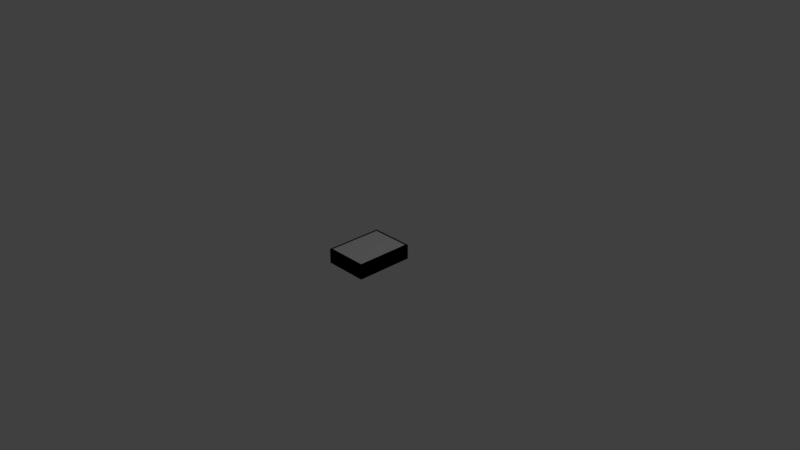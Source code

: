 # Source: RecoveryGuidanceUnit.blend  (saved by Blender 2.79.0; exported with 4.5.12 LTS)
import bpy
from mathutils import Matrix  # noqa: F401  (used for matrix-valued properties, if any)

bpy.ops.wm.read_factory_settings(use_empty=True)
scene = bpy.context.scene
scene.name = 'Scene'

# ---- collections
col_collection_1 = bpy.data.collections.new('Collection 1'); scene.collection.children.link(col_collection_1)

# ---- materials (node trees are filled in below, after node groups)
mat_octo = bpy.data.materials.new('octo')
mat_octo.alpha_threshold = 0.0
mat_octo.use_transparent_shadow = False
mat_octo.roughness = 0.5
mat_material = bpy.data.materials.new('Material')
mat_material.alpha_threshold = 0.0
mat_material.use_transparent_shadow = False
mat_material.roughness = 0.5
mat_material.line_color = (0.0, 0.0, 0.0, 1.0)

# ---- material node trees
mat_octo.use_nodes = True; mat_octo.node_tree.nodes.clear()
_N = mat_octo.node_tree.nodes; _L = mat_octo.node_tree.links
n0 = _N.new('NodeUndefined'); n0.name = 'octo.Output'; n0.location = (630, 730)
n0.label = 'Output'
n0.inputs[1].default_value = 1.0
n1 = _N.new('NodeUndefined'); n1.name = 'octo.mainMaterial'; n1.location = (70, 680)
n1.label = 'mainMaterial'
n1.inputs[2].default_value = 0.0
n2 = _N.new('NodeUndefined'); n2.name = 'octo.geometry'; n2.location = (-590, 260)
n2.label = 'geometry'
n3 = _N.new('NodeUndefined'); n3.name = 'octo.mainTex'; n3.location = (-380, 480)
n3.label = 'mainTex'
n4 = _N.new('ShaderNodeValToRGB'); n4.name = 'octo.specColor'; n4.location = (-210, 410)
n4.label = 'specColor'
while len(n4.color_ramp.elements) > 1: n4.color_ramp.elements.remove(n4.color_ramp.elements[-1])
n4.color_ramp.elements[0].position = 0.0; n4.color_ramp.elements[0].color = (0.0, 0.0, 0.0, 1.0)
_e = n4.color_ramp.elements.new(1.0); _e.color = (0.8209, 0.8209, 0.8209, 1.0)
n5 = _N.new('NodeUndefined'); n5.name = 'octo.bumpMap'; n5.location = (-380, 480)
n5.label = 'bumpMap'
n5.inputs[0].default_value = (0.0, 0.0, 0.0, 1.0)
n5.inputs[1].default_value = (0.0, 0.0, 0.0, 1.0)
n5.inputs[2].default_value = 0.0
n5.inputs[3].default_value = (0.0, 0.0, 0.0)
_L.new(n2.outputs[4], n3.inputs[0])
_L.new(n3.outputs[1], n1.inputs[0])
_L.new(n1.outputs[0], n0.inputs[0])
_L.new(n3.outputs[0], n4.inputs[0])
_L.new(n4.outputs[0], n1.inputs[1])
_L.new(n5.outputs[2], n1.inputs[3])

# ---- world
world_world = bpy.data.worlds.new('World'); scene.world = world_world
world_world.color = (0.05088, 0.05088, 0.05088)
world_world.use_sun_shadow = False
world_world.sun_shadow_jitter_overblur = 0.0
world_world.cycles.sampling_method = 'MANUAL'

# ---- cameras
cam_camera = bpy.data.cameras.new('Camera')
cam_camera.clip_end = 100.0
cam_camera.lens = 35.0
cam_camera.sensor_width = 32.0
cam_camera.sensor_height = 18.0
cam_camera.ortho_scale = 7.314
cam_camera.dof.focus_distance = 0.0
cam_camera.dof.aperture_fstop = 128.0

# ---- lights
light_lamp = bpy.data.lights.new('Lamp', 'POINT')
light_lamp.transmission_factor = 0.0
light_lamp.cutoff_distance = 30.0
light_lamp.energy = 100.0
light_lamp.shadow_buffer_clip_start = 1.001
light_lamp.shadow_soft_size = 0.1
light_lamp.shadow_maximum_resolution = 0.006
light_lamp.use_absolute_resolution = True

# ---- meshes
me_octo = bpy.data.meshes.new('octo')
me_octo.from_pydata([(0.4, -0.1, 0.3), (0.3634, 0.04509, 0.2634), (-0.4, -0.1, 0.3), (-0.3634, 0.04509, 0.2634), (0.4, -0.1, -0.3), (0.3634, 0.04509, -0.2634), (-0.4, -0.1, -0.3), (-0.3634, 0.04509, -0.2634), (0.4, 0.1, 0.3), (-0.4, 0.1, 0.3), (-0.4, 0.1, -0.3), (0.4, 0.1, -0.3), (0.3734, 0.1, 0.2734), (-0.3734, 0.1, 0.2734), (-0.3734, 0.1, -0.2734), (0.3734, 0.1, -0.2734), (-0.2639, 0.08931, 0.01797), (-0.2639, 0.04981, 0.01797), (-0.2039, 0.08931, 0.06156), (-0.2039, 0.04981, 0.06156), (-0.1297, 0.08931, 0.06156), (-0.1297, 0.04981, 0.06156), (-0.0697, 0.08931, 0.01797), (-0.0697, 0.04981, 0.01797), (-0.04679, 0.08931, -0.05257), (-0.04679, 0.04981, -0.05257), (-0.0697, 0.08931, -0.1231), (-0.0697, 0.04981, -0.1231), (-0.1297, 0.08931, -0.1667), (-0.1297, 0.04981, -0.1667), (-0.2039, 0.08931, -0.1667), (-0.2039, 0.04981, -0.1667), (-0.2639, 0.08931, -0.1231), (-0.2639, 0.04981, -0.1231), (-0.2868, 0.08931, -0.05257), (-0.2868, 0.04981, -0.05257), (0.04679, 0.04981, -0.05257), (0.04679, 0.08931, -0.05257), (0.0697, 0.04981, -0.1231), (0.0697, 0.08931, -0.1231), (0.1297, 0.04981, -0.1667), (0.1297, 0.08931, -0.1667), (0.2039, 0.04981, -0.1667), (0.2039, 0.08931, -0.1667), (0.2639, 0.04981, -0.1231), (0.2639, 0.08931, -0.1231), (0.2868, 0.04981, -0.05257), (0.2868, 0.08931, -0.05257), (0.2639, 0.04981, 0.01797), (0.2639, 0.08931, 0.01797), (0.2039, 0.04981, 0.06156), (0.2039, 0.08931, 0.06156), (0.1297, 0.04981, 0.06156), (0.1297, 0.08931, 0.06156), (0.0697, 0.04981, 0.01797), (0.0697, 0.08931, 0.01797), (0.04828, 0.04981, 0.1222), (0.04828, 0.08931, 0.1222), (-0.04828, 0.04981, 0.1222), (-0.04828, 0.08931, 0.1222), (0.04828, 0.04981, 0.0749), (0.04828, 0.08931, 0.0749), (-0.04828, 0.04981, 0.0749), (-0.04828, 0.08931, 0.0749), (-0.1639, 0.04981, 0.1688), (-0.1639, 0.08931, 0.1688), (-0.162, 0.04981, 0.1629), (-0.162, 0.08931, 0.1629), (-0.157, 0.04981, 0.1593), (-0.157, 0.08931, 0.1593), (-0.1508, 0.04981, 0.1593), (-0.1508, 0.08931, 0.1593), (-0.1458, 0.04981, 0.1629), (-0.1458, 0.08931, 0.1629), (-0.1439, 0.04981, 0.1688), (-0.1439, 0.08931, 0.1688), (-0.1458, 0.04981, 0.1747), (-0.1458, 0.08931, 0.1747), (-0.1508, 0.04981, 0.1783), (-0.1508, 0.08931, 0.1783), (-0.157, 0.04981, 0.1783), (-0.157, 0.08931, 0.1783), (-0.162, 0.04981, 0.1747), (-0.162, 0.08931, 0.1747), (-0.08203, 0.04981, 0.136), (-0.08203, 0.08931, 0.136), (-0.08012, 0.04981, 0.1301), (-0.08012, 0.08931, 0.1301), (-0.07512, 0.04981, 0.1265), (-0.07512, 0.08931, 0.1265), (-0.06894, 0.04981, 0.1265), (-0.06894, 0.08931, 0.1265), (-0.06394, 0.04981, 0.1301), (-0.06394, 0.08931, 0.1301), (-0.06203, 0.04981, 0.136), (-0.06203, 0.08931, 0.136), (-0.06394, 0.04981, 0.1419), (-0.06394, 0.08931, 0.1419), (-0.06894, 0.04981, 0.1455), (-0.06894, 0.08931, 0.1455), (-0.07512, 0.04981, 0.1455), (-0.07512, 0.08931, 0.1455), (-0.08012, 0.04981, 0.1419), (-0.08012, 0.08931, 0.1419), (0.0646, 0.04981, 0.136), (0.0646, 0.08931, 0.136), (0.06651, 0.04981, 0.1301), (0.06651, 0.08931, 0.1301), (0.07151, 0.04981, 0.1265), (0.07151, 0.08931, 0.1265), (0.07769, 0.04981, 0.1265), (0.07769, 0.08931, 0.1265), (0.08269, 0.04981, 0.1301), (0.08269, 0.08931, 0.1301), (0.0846, 0.04981, 0.136), (0.0846, 0.08931, 0.136), (0.08269, 0.04981, 0.1419), (0.08269, 0.08931, 0.1419), (0.07769, 0.04981, 0.1455), (0.07769, 0.08931, 0.1455), (0.07151, 0.04981, 0.1455), (0.07151, 0.08931, 0.1455), (0.06651, 0.04981, 0.1419), (0.06651, 0.08931, 0.1419), (0.1522, 0.04981, 0.186), (0.1522, 0.08931, 0.186), (0.1541, 0.04981, 0.1801), (0.1541, 0.08931, 0.1801), (0.1591, 0.04981, 0.1765), (0.1591, 0.08931, 0.1765), (0.1653, 0.04981, 0.1765), (0.1653, 0.08931, 0.1765), (0.1703, 0.04981, 0.1801), (0.1703, 0.08931, 0.1801), (0.1722, 0.04981, 0.186), (0.1722, 0.08931, 0.186), (0.1703, 0.04981, 0.1919), (0.1703, 0.08931, 0.1919), (0.1653, 0.04981, 0.1955), (0.1653, 0.08931, 0.1955), (0.1591, 0.04981, 0.1955), (0.1591, 0.08931, 0.1955), (0.1541, 0.04981, 0.1919), (0.1541, 0.08931, 0.1919), (-0.08037, 0.08931, 0.02571), (-0.08037, 0.04981, 0.02571)], [], [(0, 8, 9, 2), (2, 9, 10, 6), (6, 10, 11, 4), (4, 11, 8, 0), (2, 6, 4, 0), (7, 3, 1, 5), (12, 13, 9, 8), (13, 14, 10, 9), (14, 15, 11, 10), (15, 12, 8, 11), (1, 3, 13, 12), (3, 7, 14, 13), (7, 5, 15, 14), (5, 1, 12, 15), (17, 16, 34, 35), (21, 20, 18, 19), (23, 22, 144, 20, 21, 145), (25, 24, 22, 23), (27, 26, 24, 25), (29, 28, 26, 27), (31, 30, 28, 29), (33, 32, 30, 31), (32, 34, 16, 18, 20, 144, 22, 24, 26, 28, 30), (35, 34, 32, 33), (19, 18, 16, 17), (36, 37, 39, 38), (38, 39, 41, 40), (40, 41, 43, 42), (42, 43, 45, 44), (44, 45, 47, 46), (46, 47, 49, 48), (48, 49, 51, 50), (50, 51, 53, 52), (39, 37, 55, 53, 51, 49, 47, 45, 43, 41), (52, 53, 55, 54), (54, 55, 37, 36), (56, 57, 59, 58), (58, 59, 63, 62), (62, 63, 61, 60), (60, 61, 57, 56), (63, 59, 57, 61), (64, 65, 67, 66), (66, 67, 69, 68), (68, 69, 71, 70), (70, 71, 73, 72), (72, 73, 75, 74), (74, 75, 77, 76), (76, 77, 79, 78), (78, 79, 81, 80), (67, 65, 83, 81, 79, 77, 75, 73, 71, 69), (80, 81, 83, 82), (82, 83, 65, 64), (84, 85, 87, 86), (86, 87, 89, 88), (88, 89, 91, 90), (90, 91, 93, 92), (92, 93, 95, 94), (94, 95, 97, 96), (96, 97, 99, 98), (98, 99, 101, 100), (87, 85, 103, 101, 99, 97, 95, 93, 91, 89), (100, 101, 103, 102), (102, 103, 85, 84), (104, 105, 107, 106), (106, 107, 109, 108), (108, 109, 111, 110), (110, 111, 113, 112), (112, 113, 115, 114), (114, 115, 117, 116), (116, 117, 119, 118), (118, 119, 121, 120), (107, 105, 123, 121, 119, 117, 115, 113, 111, 109), (120, 121, 123, 122), (122, 123, 105, 104), (124, 125, 127, 126), (126, 127, 129, 128), (128, 129, 131, 130), (130, 131, 133, 132), (132, 133, 135, 134), (134, 135, 137, 136), (136, 137, 139, 138), (138, 139, 141, 140), (127, 125, 143, 141, 139, 137, 135, 133, 131, 129), (140, 141, 143, 142), (142, 143, 125, 124), (144, 67, 66, 145)])
_k = set([(0, 2), (0, 4), (0, 8), (1, 3), (1, 5), (2, 6), (2, 9), (3, 7), (4, 6), (4, 11), (5, 7), (6, 10), (8, 9), (8, 11), (9, 10), (10, 11), (12, 13), (12, 15), (13, 14), (14, 15)])
me_octo.attributes.new('sharp_edge', 'BOOLEAN', 'EDGE').data.foreach_set('value', [ (min(e.vertices), max(e.vertices)) in _k for e in me_octo.edges])
_uv = me_octo.uv_layers.new(name='UV')
_uv.uv.foreach_set('vector', [0.4995, 0.875, 0.4995, 0.9998, 0.0001526, 0.9998, 0.0001526, 0.875, 0.0001526, 0.8747, 0.0001526, 0.7498, 0.3747, 0.7498, 0.3747, 0.8747, 0.3747, 0.8747, 0.3747, 0.7498, 0.8741, 0.7498, 0.8741, 0.8747, 0.8741, 0.875, 0.8741, 0.9998, 0.4995, 0.9998, 0.4995, 0.875, 0.0001526, 0.7495, 0.0001526, 0.375, 0.4995, 0.375, 0.4995, 0.7495, 0.02299, 0.3519, 0.02299, 0.02299, 0.4767, 0.02299, 0.4767, 0.3519, 0.4829, 0.01675, 0.01675, 0.01675, 0.0001526, 0.0001526, 0.4995, 0.0001526, 0.01675, 0.01675, 0.01675, 0.3581, 0.0001526, 0.3747, 0.0001526, 0.0001526, 0.01675, 0.3581, 0.4829, 0.3581, 0.4995, 0.3747, 0.0001526, 0.3747, 0.4829, 0.3581, 0.4829, 0.01675, 0.4995, 0.0001526, 0.4995, 0.3747, 0.4767, 0.02299, 0.02299, 0.02299, 0.01675, 0.01675, 0.4829, 0.01675, 0.02299, 0.02299, 0.02299, 0.3519, 0.01675, 0.3581, 0.01675, 0.01675, 0.02299, 0.3519, 0.4767, 0.3519, 0.4829, 0.3581, 0.01675, 0.3581, 0.4767, 0.3519, 0.4767, 0.02299, 0.4829, 0.01675, 0.4829, 0.3581, 0.0, 0.0, 0.0, 0.0, 0.0, 0.0, 0.0, 0.0, 0.0, 0.0, 0.0, 0.0, 0.0, 0.0, 0.0, 0.0, 0.0, 0.0, 0.0, 0.0, 0.0, 0.0, 0.0, 0.0, 0.0, 0.0, 0.0, 0.0, 0.0, 0.0, 0.0, 0.0, 0.0, 0.0, 0.0, 0.0, 0.0, 0.0, 0.0, 0.0, 0.0, 0.0, 0.0, 0.0, 0.0, 0.0, 0.0, 0.0, 0.0, 0.0, 0.0, 0.0, 0.0, 0.0, 0.0, 0.0, 0.0, 0.0, 0.0, 0.0, 0.0, 0.0, 0.0, 0.0, 0.0, 0.0, 0.0, 0.0, 0.0, 0.0, 0.0, 0.0, 0.0, 0.0, 0.0, 0.0, 0.0, 0.0, 0.0, 0.0, 0.0, 0.0, 0.0, 0.0, 0.0, 0.0, 0.0, 0.0, 0.0, 0.0, 0.0, 0.0, 0.0, 0.0, 0.0, 0.0, 0.0, 0.0, 0.0, 0.0, 0.0, 0.0, 0.0, 0.0, 0.0, 0.0, 0.0, 0.0, 0.0, 0.0, 0.0, 0.0, 0.0, 0.0, 0.0, 0.0, 0.0, 0.0, 0.0, 0.0, 0.0, 0.0, 0.0, 0.0, 0.0, 0.0, 0.0, 0.0, 0.0, 0.0, 0.0, 0.0, 0.0, 0.0, 0.0, 0.0, 0.0, 0.0, 0.0, 0.0, 0.0, 0.0, 0.0, 0.0, 0.0, 0.0, 0.0, 0.0, 0.0, 0.0, 0.0, 0.0, 0.0, 0.0, 0.0, 0.0, 0.0, 0.0, 0.0, 0.0, 0.0, 0.0, 0.0, 0.0, 0.0, 0.0, 0.0, 0.0, 0.0, 0.0, 0.0, 0.0, 0.0, 0.0, 0.0, 0.0, 0.0, 0.0, 0.0, 0.0, 0.0, 0.0, 0.0, 0.0, 0.0, 0.0, 0.0, 0.0, 0.0, 0.0, 0.0, 0.0, 0.0, 0.0, 0.0, 0.0, 0.0, 0.0, 0.0, 0.0, 0.0, 0.0, 0.0, 0.0, 0.0, 0.0, 0.0, 0.0, 0.0, 0.0, 0.0, 0.0, 0.0, 0.0, 0.0, 0.0, 0.0, 0.0, 0.0, 0.0, 0.0, 0.0, 0.0, 0.0, 0.0, 0.0, 0.0, 0.0, 0.0, 0.0, 0.0, 0.0, 0.0, 0.0, 0.0, 0.0, 0.0, 0.0, 0.0, 0.0, 0.0, 0.0, 0.0, 0.0, 0.0, 0.0, 0.0, 0.0, 0.0, 0.0, 0.0, 0.0, 0.0, 0.0, 0.0, 0.0, 0.0, 0.0, 0.0, 0.0, 0.0, 0.0, 0.0, 0.0, 0.0, 0.0, 0.0, 0.0, 0.0, 0.0, 0.0, 0.0, 0.0, 0.0, 0.0, 0.0, 0.0, 0.0, 0.0, 0.0, 0.0, 0.0, 0.0, 0.0, 0.0, 0.0, 0.0, 0.0, 0.0, 0.0, 0.0, 0.0, 0.0, 0.0, 0.0, 0.0, 0.0, 0.0, 0.0, 0.0, 0.0, 0.0, 0.0, 0.0, 0.0, 0.0, 0.0, 0.0, 0.0, 0.0, 0.0, 0.0, 0.0, 0.0, 0.0, 0.0, 0.0, 0.0, 0.0, 0.0, 0.0, 0.0, 0.0, 0.0, 0.0, 0.0, 0.0, 0.0, 0.0, 0.0, 0.0, 0.0, 0.0, 0.0, 0.0, 0.0, 0.0, 0.0, 0.0, 0.0, 0.0, 0.0, 0.0, 0.0, 0.0, 0.0, 0.0, 0.0, 0.0, 0.0, 0.0, 0.0, 0.0, 0.0, 0.0, 0.0, 0.0, 0.0, 0.0, 0.0, 0.0, 0.0, 0.0, 0.0, 0.0, 0.0, 0.0, 0.0, 0.0, 0.0, 0.0, 0.0, 0.0, 0.0, 0.0, 0.0, 0.0, 0.0, 0.0, 0.0, 0.0, 0.0, 0.0, 0.0, 0.0, 0.0, 0.0, 0.0, 0.0, 0.0, 0.0, 0.0, 0.0, 0.0, 0.0, 0.0, 0.0, 0.0, 0.0, 0.0, 0.0, 0.0, 0.0, 0.0, 0.0, 0.0, 0.0, 0.0, 0.0, 0.0, 0.0, 0.0, 0.0, 0.0, 0.0, 0.0, 0.0, 0.0, 0.0, 0.0, 0.0, 0.0, 0.0, 0.0, 0.0, 0.0, 0.0, 0.0, 0.0, 0.0, 0.0, 0.0, 0.0, 0.0, 0.0, 0.0, 0.0, 0.0, 0.0, 0.0, 0.0, 0.0, 0.0, 0.0, 0.0, 0.0, 0.0, 0.0, 0.0, 0.0, 0.0, 0.0, 0.0, 0.0, 0.0, 0.0, 0.0, 0.0, 0.0, 0.0, 0.0, 0.0, 0.0, 0.0, 0.0, 0.0, 0.0, 0.0, 0.0, 0.0, 0.0, 0.0, 0.0, 0.0, 0.0, 0.0, 0.0, 0.0, 0.0, 0.0, 0.0, 0.0, 0.0, 0.0, 0.0, 0.0, 0.0, 0.0, 0.0, 0.0, 0.0, 0.0, 0.0, 0.0, 0.0, 0.0, 0.0, 0.0, 0.0, 0.0, 0.0, 0.0, 0.0, 0.0, 0.0, 0.0, 0.0, 0.0, 0.0, 0.0, 0.0, 0.0, 0.0, 0.0, 0.0, 0.0, 0.0, 0.0, 0.0, 0.0, 0.0, 0.0, 0.0, 0.0, 0.0, 0.0, 0.0, 0.0, 0.0, 0.0, 0.0, 0.0, 0.0, 0.0, 0.0, 0.0, 0.0, 0.0, 0.0, 0.0, 0.0, 0.0, 0.0, 0.0, 0.0, 0.0, 0.0, 0.0, 0.0, 0.0, 0.0, 0.0, 0.0, 0.0, 0.0, 0.0, 0.0, 0.0, 0.0, 0.0, 0.0, 0.0, 0.0, 0.0, 0.0, 0.0, 0.0, 0.0, 0.0, 0.0, 0.0, 0.0, 0.0, 0.0, 0.0, 0.0, 0.0, 0.0, 0.0, 0.0, 0.0, 0.0, 0.0, 0.0, 0.0, 0.0, 0.0, 0.0, 0.0, 0.0, 0.0, 0.0, 0.0, 0.0, 0.0, 0.0, 0.0, 0.0, 0.0, 0.0, 0.0, 0.0, 0.0, 0.0, 0.0, 0.0, 0.0, 0.0, 0.0, 0.0, 0.0, 0.0, 0.0, 0.0, 0.0, 0.0, 0.0, 0.0, 0.0, 0.0, 0.0, 0.0, 0.0, 0.0, 0.0, 0.0, 0.0, 0.0, 0.0, 0.0, 0.0, 0.0, 0.0, 0.0, 0.0, 0.0, 0.0, 0.0, 0.0, 0.0, 0.0, 0.0, 0.0, 0.0, 0.0, 0.0, 0.0, 0.0, 0.0, 0.0, 0.0, 0.0, 0.0, 0.0])
me_octo.materials.append(mat_octo)
me_octo.use_remesh_preserve_volume = False
me_octo.use_remesh_preserve_attributes = False
me_octo.use_mirror_vertex_groups = False
me_octo.update()
me_collider_collider = bpy.data.meshes.new('collider.collider')
me_collider_collider.from_pydata([(0.4, -0.1, 0.3), (0.4, 0.1, 0.3), (-0.4, -0.1, 0.3), (-0.4, 0.1, 0.3), (0.4, -0.1, -0.3), (0.4, 0.1, -0.3), (-0.4, -0.1, -0.3), (-0.4, 0.1, -0.3)], [], [(0, 1, 3, 2), (2, 3, 7, 6), (6, 7, 5, 4), (4, 5, 1, 0), (2, 6, 4, 0), (7, 3, 1, 5)])
_k = set([(0, 1), (0, 2), (0, 4), (1, 3), (1, 5), (2, 3), (2, 6), (3, 7), (4, 5), (4, 6), (5, 7), (6, 7)])
me_collider_collider.attributes.new('sharp_edge', 'BOOLEAN', 'EDGE').data.foreach_set('value', [ (min(e.vertices), max(e.vertices)) in _k for e in me_collider_collider.edges])
_uv = me_collider_collider.uv_layers.new(name='UV')
_uv.uv.foreach_set('vector', [0.4995, 0.875, 0.4995, 0.9998, 0.0001526, 0.9998, 0.0001526, 0.875, 0.0001526, 0.8747, 0.0001526, 0.7498, 0.3747, 0.7498, 0.3747, 0.8747, 0.3747, 0.8747, 0.3747, 0.7498, 0.8741, 0.7498, 0.8741, 0.8747, 0.8741, 0.875, 0.8741, 0.9998, 0.4995, 0.9998, 0.4995, 0.875, 0.0001526, 0.7495, 0.0001526, 0.375, 0.4995, 0.375, 0.4995, 0.7495, 0.0001526, 0.3747, 0.0001526, 0.0001526, 0.4995, 0.0001526, 0.4995, 0.3747])
me_collider_collider.materials.append(mat_material)
me_collider_collider.use_remesh_preserve_volume = False
me_collider_collider.use_remesh_preserve_attributes = False
me_collider_collider.use_mirror_vertex_groups = False
me_collider_collider.update()

# ---- objects
ob_probecoreocto = bpy.data.objects.new('probeCoreOcto', None)
ob_octo = bpy.data.objects.new('octo', me_octo)
ob_collider = bpy.data.objects.new('collider', None)
ob_collider_collider = bpy.data.objects.new('collider.collider', me_collider_collider)
ob_lamp = bpy.data.objects.new('Lamp', light_lamp)
ob_camera = bpy.data.objects.new('Camera', cam_camera)

# ---- transforms, parenting, visibility, modifiers, constraints
ob_probecoreocto.location = (0.0, 0.0, 0.0)
ob_probecoreocto.rotation_mode = 'QUATERNION'
ob_probecoreocto.rotation_quaternion = (1.0, -0.0, -0.0, -0.0)
ob_probecoreocto.empty_image_offset = (0.0, 0.0)
ob_probecoreocto.lineart.crease_threshold = 0.0
ob_octo.parent = ob_probecoreocto
ob_octo.location = (0.0, 0.0, 0.0)
ob_octo.rotation_mode = 'QUATERNION'
ob_octo.rotation_quaternion = (-0.5, -0.5, 0.5, 0.5)
ob_octo.lineart.crease_threshold = 0.0
_vg = ob_octo.vertex_groups.new(name='Bottom Vertices of Machinery')
ob_collider.parent = ob_octo
ob_collider.location = (0.0, 0.0, 0.0)
ob_collider.rotation_mode = 'QUATERNION'
ob_collider.rotation_quaternion = (1.0, -0.0, -0.0, -0.0)
ob_collider.empty_image_offset = (0.0, 0.0)
ob_collider.hide_viewport = True
ob_collider.lineart.crease_threshold = 0.0
ob_collider_collider.parent = ob_collider
ob_collider_collider.location = (0.0, 0.0, 0.0)
ob_collider_collider.hide_viewport = True
ob_collider_collider.lineart.crease_threshold = 0.0
ob_lamp.location = (4.076, 1.005, 5.904)
ob_lamp.rotation_euler = (0.6503, 0.05522, 1.866)
ob_lamp.lock_rotations_4d = False
ob_lamp.empty_display_type = 'ARROWS'
ob_lamp.color = (0.0, 0.0, 0.0, 0.0)
ob_lamp.lineart.crease_threshold = 0.0
ob_camera.location = (7.481, -6.508, 5.344)
ob_camera.rotation_euler = (1.109, 0.0, 0.8149)
ob_camera.lock_rotations_4d = False
ob_camera.empty_display_type = 'ARROWS'
ob_camera.color = (0.0, 0.0, 0.0, 0.0)
ob_camera.display_type = 'WIRE'
ob_camera.lineart.crease_threshold = 0.0

# ---- collection membership
col_collection_1.objects.link(ob_probecoreocto)
col_collection_1.objects.link(ob_octo)
col_collection_1.objects.link(ob_collider)
col_collection_1.objects.link(ob_collider_collider)
col_collection_1.objects.link(ob_lamp)
col_collection_1.objects.link(ob_camera)

# ---- scene / render settings (as saved in the file)
scene.camera = ob_camera
scene.frame_start = 1; scene.frame_end = 250; scene.frame_set(1)
scene.render.engine = 'BLENDER_EEVEE_NEXT'
scene.render.resolution_percentage = 50
scene.render.dither_intensity = 0.0
scene.cycles.use_denoising = False
scene.cycles.samples = 128
scene.cycles.sampling_pattern = 'TABULATED_SOBOL'
scene.cycles.use_adaptive_sampling = False
scene.cycles.use_light_tree = False
scene.cycles.blur_glossy = 0.0
scene.cycles.sample_clamp_indirect = 0.0
scene.view_settings.view_transform = 'Standard'
bpy.context.view_layer.update()

